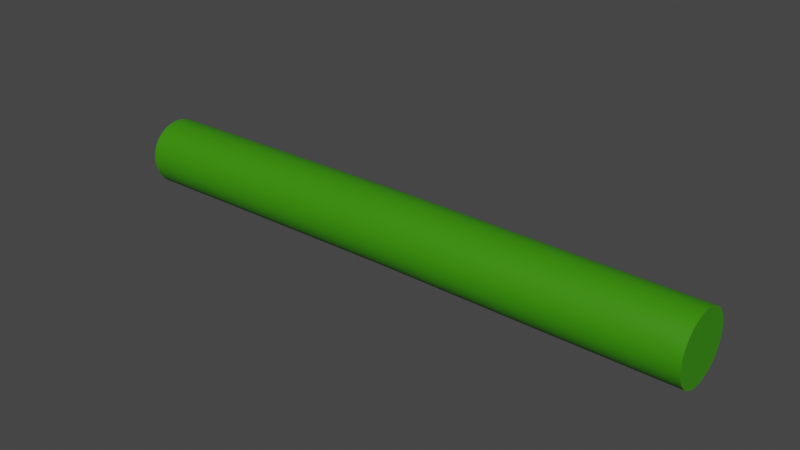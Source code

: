 # Source: Gusano_hueso.blend  (saved by Blender 3.2.14; exported with 4.5.12 LTS)
import bpy
from mathutils import Matrix  # noqa: F401  (used for matrix-valued properties, if any)

bpy.ops.wm.read_factory_settings(use_empty=True)
scene = bpy.context.scene
scene.name = 'Scene'

# ---- collections
col_collection = bpy.data.collections.new('Collection'); scene.collection.children.link(col_collection)

# ---- materials (node trees are filled in below, after node groups)
mat_gusano = bpy.data.materials.new('Gusano')
mat_gusano.use_transparent_shadow = False

# ---- material node trees
mat_gusano.use_nodes = True; mat_gusano.node_tree.nodes.clear()
_N = mat_gusano.node_tree.nodes; _L = mat_gusano.node_tree.links
n0 = _N.new('ShaderNodeBsdfPrincipled'); n0.name = 'Principled BSDF'; n0.location = (10, 300)
n0.distribution = 'GGX'
n0.subsurface_method = 'RANDOM_WALK_SKIN'
n0.inputs[0].default_value = (0.04113, 0.2697, 0.0, 1.0)
n0.inputs[3].default_value = 1.45
n0.inputs[27].default_value = (0.0, 0.0, 0.0, 1.0)
n0.inputs[28].default_value = 1.0
n1 = _N.new('ShaderNodeOutputMaterial'); n1.name = 'Material Output'; n1.location = (300, 300)
_L.new(n0.outputs[0], n1.inputs[0])
n1.is_active_output = True

# ---- world
world_world = bpy.data.worlds.new('World'); scene.world = world_world
world_world.use_nodes = True; world_world.node_tree.nodes.clear()
_N = world_world.node_tree.nodes; _L = world_world.node_tree.links
n0 = _N.new('ShaderNodeOutputWorld'); n0.name = 'World Output'; n0.location = (300, 300)
n1 = _N.new('ShaderNodeBackground'); n1.name = 'Background'; n1.location = (10, 300)
n1.inputs[0].default_value = (0.05088, 0.05088, 0.05088, 1.0)
_L.new(n1.outputs[0], n0.inputs[0])
n0.is_active_output = True
world_world.color = (0.05088, 0.05088, 0.05088)
world_world.use_sun_shadow = False
world_world.sun_shadow_jitter_overblur = 0.0

# ---- meshes
me_beziercurve = bpy.data.meshes.new('BezierCurve')
me_beziercurve.from_pydata([(1.179, 0.09239, 0.09305), (1.179, 0.0448, 0.1406), (1.179, -0.0202, 0.1581), (1.179, -0.0852, 0.1406), (1.179, -0.1328, 0.09305), (1.179, -0.1502, 0.02805), (1.179, -0.1328, -0.03695), (1.179, -0.0852, -0.08453), (1.179, -0.0202, -0.1019), (1.179, 0.0448, -0.08453), (1.179, 0.09239, -0.03695), (1.179, 0.1098, 0.02805), (-1.005, 0.1147, 0.0648), (-1.007, 0.06877, 0.114), (-1.008, 0.004421, 0.1336), (-1.009, -0.06113, 0.1184), (-1.008, -0.1103, 0.07246), (-1.007, -0.13, 0.008109), (-1.005, -0.1148, -0.05743), (-1.003, -0.06888, -0.1066), (-1.002, -0.004529, -0.1262), (-1.001, 0.06102, -0.111), (-1.001, 0.1102, -0.06509), (-1.003, 0.1299, -0.0007367), (-1.005, 0.1147, 0.0648), (-1.007, 0.06877, 0.114), (-1.008, 0.004421, 0.1336), (-1.009, -0.06113, 0.1184), (-1.008, -0.1103, 0.07246), (-1.007, -0.13, 0.008109), (-1.005, -0.1148, -0.05743), (-1.003, -0.06888, -0.1066), (-1.002, -0.004529, -0.1262), (-1.001, 0.06102, -0.111), (-1.001, 0.1102, -0.06509), (-1.003, 0.1299, -0.0007367), (-0.721, 0.1101, 0.07175), (-0.723, 0.06417, 0.1209), (-0.7245, -0.0001879, 0.1405), (-0.7253, -0.06574, 0.1253), (-0.725, -0.1149, 0.07941), (-0.7237, -0.1346, 0.01506), (-0.7219, -0.1194, -0.05048), (-0.7199, -0.07349, -0.09964), (-0.7184, -0.009136, -0.1193), (-0.7177, 0.05642, -0.1041), (-0.718, 0.1056, -0.05814), (-0.7192, 0.1252, 0.006213), (-0.2823, 0.1026, 0.08226), (-0.2843, 0.05665, 0.1314), (-0.2859, -0.007705, 0.151), (-0.2868, -0.07326, 0.1358), (-0.2866, -0.1224, 0.08991), (-0.2854, -0.1421, 0.02556), (-0.2836, -0.1269, -0.03998), (-0.2816, -0.081, -0.08914), (-0.28, -0.01665, -0.1087), (-0.2792, 0.0489, -0.09356), (-0.2794, 0.09809, -0.04763), (-0.2805, 0.1177, 0.01672), (0.03894, 0.0952, 0.09208), (0.03793, 0.04846, 0.1405), (0.03705, -0.0162, 0.159), (0.03653, -0.08148, 0.1427), (0.0365, -0.1299, 0.09598), (0.03698, -0.1484, 0.03131), (0.03784, -0.1322, -0.03396), (0.03884, -0.08544, -0.08235), (0.03973, -0.02077, -0.1009), (0.04025, 0.04451, -0.08461), (0.04028, 0.09291, -0.03787), (0.03979, 0.1115, 0.0268), (0.1761, 0.0937, 0.09359), (0.1752, 0.04689, 0.1419), (0.1744, -0.01781, 0.1603), (0.1738, -0.08306, 0.1439), (0.1737, -0.1314, 0.09712), (0.1741, -0.1498, 0.03241), (0.1749, -0.1334, -0.03285), (0.1758, -0.08661, -0.08117), (0.1767, -0.02189, -0.09959), (0.1772, 0.04336, -0.08319), (0.1773, 0.09167, -0.03635), (0.1769, 0.1101, 0.02835), (0.4435, 0.09313, 0.09368), (0.4435, 0.04554, 0.1413), (0.4434, -0.01946, 0.1587), (0.4433, -0.08446, 0.1413), (0.4431, -0.132, 0.09368), (0.4429, -0.1495, 0.02868), (0.4428, -0.132, -0.03632), (0.4428, -0.08446, -0.0839), (0.4429, -0.01946, -0.1013), (0.4431, 0.04554, -0.0839), (0.4433, 0.09313, -0.03632), (0.4434, 0.1105, 0.02868), (0.7563, 0.09262, 0.09323), (0.7563, 0.04503, 0.1408), (0.7563, -0.01997, 0.1582), (0.7562, -0.08497, 0.1408), (0.7561, -0.1325, 0.09323), (0.756, -0.15, 0.02823), (0.756, -0.1325, -0.03677), (0.756, -0.08497, -0.08435), (0.756, -0.01997, -0.1018), (0.7561, 0.04503, -0.08435), (0.7562, 0.09262, -0.03677), (0.7563, 0.11, 0.02823), (1.179, 0.09239, 0.09305), (1.179, 0.0448, 0.1406), (1.179, -0.0202, 0.1581), (1.179, -0.0852, 0.1406), (1.179, -0.1328, 0.09305), (1.179, -0.1502, 0.02805), (1.179, -0.1328, -0.03695), (1.179, -0.0852, -0.08453), (1.179, -0.0202, -0.1019), (1.179, 0.0448, -0.08453), (1.179, 0.09239, -0.03695), (1.179, 0.1098, 0.02805), (0.1075, 0.09445, 0.09283), (0.1083, 0.1108, 0.02757), (0.1066, 0.04768, 0.1412), (0.1057, -0.01701, 0.1597), (0.1052, -0.08227, 0.1433), (0.1051, -0.1306, 0.09655), (0.1056, -0.1491, 0.03186), (0.1064, -0.1328, -0.03341), (0.1073, -0.08602, -0.08176), (0.1082, -0.02133, -0.1002), (0.1087, 0.04393, -0.0839), (0.1088, 0.09229, -0.03711)], [], [(9, 7, 8), (10, 7, 9), (10, 6, 7), (11, 6, 10), (11, 5, 6), (0, 5, 11), (0, 4, 5), (1, 4, 0), (1, 3, 4), (2, 3, 1), (19, 21, 20), (19, 22, 21), (18, 22, 19), (18, 23, 22), (17, 23, 18), (17, 12, 23), (16, 12, 17), (16, 13, 12), (15, 13, 16), (15, 14, 13), (24, 36, 47, 35), (25, 37, 36, 24), (26, 38, 37, 25), (27, 39, 38, 26), (28, 40, 39, 27), (29, 41, 40, 28), (30, 42, 41, 29), (31, 43, 42, 30), (32, 44, 43, 31), (33, 45, 44, 32), (34, 46, 45, 33), (35, 47, 46, 34), (37, 49, 48, 36), (38, 50, 49, 37), (39, 51, 50, 38), (40, 52, 51, 39), (41, 53, 52, 40), (42, 54, 53, 41), (43, 55, 54, 42), (44, 56, 55, 43), (45, 57, 56, 44), (46, 58, 57, 45), (47, 59, 58, 46), (48, 60, 71, 59), (49, 61, 60, 48), (50, 62, 61, 49), (51, 63, 62, 50), (52, 64, 63, 51), (53, 65, 64, 52), (54, 66, 65, 53), (55, 67, 66, 54), (56, 68, 67, 55), (57, 69, 68, 56), (58, 70, 69, 57), (59, 71, 70, 58), (72, 84, 95, 83), (120, 72, 83, 121), (122, 73, 72, 120), (123, 74, 73, 122), (124, 75, 74, 123), (125, 76, 75, 124), (126, 77, 76, 125), (127, 78, 77, 126), (128, 79, 78, 127), (129, 80, 79, 128), (130, 81, 80, 129), (131, 82, 81, 130), (121, 83, 82, 131), (73, 85, 84, 72), (74, 86, 85, 73), (75, 87, 86, 74), (76, 88, 87, 75), (77, 89, 88, 76), (78, 90, 89, 77), (79, 91, 90, 78), (80, 92, 91, 79), (81, 93, 92, 80), (82, 94, 93, 81), (83, 95, 94, 82), (84, 96, 107, 95), (85, 97, 96, 84), (86, 98, 97, 85), (87, 99, 98, 86), (88, 100, 99, 87), (89, 101, 100, 88), (90, 102, 101, 89), (91, 103, 102, 90), (92, 104, 103, 91), (93, 105, 104, 92), (94, 106, 105, 93), (95, 107, 106, 94), (96, 108, 119, 107), (97, 109, 108, 96), (98, 110, 109, 97), (99, 111, 110, 98), (100, 112, 111, 99), (101, 113, 112, 100), (102, 114, 113, 101), (103, 115, 114, 102), (104, 116, 115, 103), (105, 117, 116, 104), (106, 118, 117, 105), (107, 119, 118, 106), (71, 121, 131, 70), (70, 131, 130, 69), (69, 130, 129, 68), (68, 129, 128, 67), (67, 128, 127, 66), (66, 127, 126, 65), (65, 126, 125, 64), (64, 125, 124, 63), (63, 124, 123, 62), (62, 123, 122, 61), (61, 122, 120, 60), (60, 120, 121, 71), (36, 48, 59, 47)])
me_beziercurve.polygons.foreach_set('use_smooth', [True] * 116)
_uv = me_beziercurve.uv_layers.new(name='UVMap')
_uv.uv.foreach_set('vector', [0.8182, 0.0, 0.6364, 0.0, 0.7273, 0.0, 0.9091, 0.0, 0.6364, 0.0, 0.8182, 0.0, 0.9091, 0.0, 0.5455, 0.0, 0.6364, 0.0, 1.0, 0.0, 0.5455, 0.0, 0.9091, 0.0, 1.0, 0.0, 0.4545, 0.0, 0.5455, 0.0, 0.0, 0.0, 0.4545, 0.0, 1.0, 0.0, 0.0, 0.0, 0.3636, 0.0, 0.4545, 0.0, 0.09091, 0.0, 0.3636, 0.0, 0.0, 0.0, 0.09091, 0.0, 0.2727, 0.0, 0.3636, 0.0, 0.1818, 0.0, 0.2727, 0.0, 0.09091, 0.0, 0.6364, 0.0, 0.8182, 0.0, 0.7273, 0.0, 0.6364, 0.0, 0.9091, 0.0, 0.8182, 0.0, 0.5455, 0.0, 0.9091, 0.0, 0.6364, 0.0, 0.5455, 0.0, 1.0, 0.0, 0.9091, 0.0, 0.4545, 0.0, 1.0, 0.0, 0.5455, 0.0, 0.4545, 0.0, 0.0, 0.0, 1.0, 0.0, 0.3636, 0.0, 0.0, 0.0, 0.4545, 0.0, 0.3636, 0.0, 0.09091, 0.0, 0.0, 0.0, 0.2727, 0.0, 0.09091, 0.0, 0.3636, 0.0, 0.2727, 0.0, 0.1818, 0.0, 0.09091, 0.0, 0.0, 1.0, 0.08333, 1.0, 0.08333, 0.9167, 0.0, 0.9167, 0.0, 0.08333, 0.08333, 0.08333, 0.08333, 0.0, 0.0, 0.0, 0.0, 0.1667, 0.08333, 0.1667, 0.08333, 0.08333, 0.0, 0.08333, 0.0, 0.25, 0.08333, 0.25, 0.08333, 0.1667, 0.0, 0.1667, 0.0, 0.3333, 0.08333, 0.3333, 0.08333, 0.25, 0.0, 0.25, 0.0, 0.4167, 0.08333, 0.4167, 0.08333, 0.3333, 0.0, 0.3333, 0.0, 0.5, 0.08333, 0.5, 0.08333, 0.4167, 0.0, 0.4167, 0.0, 0.5833, 0.08333, 0.5833, 0.08333, 0.5, 0.0, 0.5, 0.0, 0.6667, 0.08333, 0.6667, 0.08333, 0.5833, 0.0, 0.5833, 0.0, 0.75, 0.08333, 0.75, 0.08333, 0.6667, 0.0, 0.6667, 0.0, 0.8333, 0.08333, 0.8333, 0.08333, 0.75, 0.0, 0.75, 0.0, 0.9167, 0.08333, 0.9167, 0.08333, 0.8333, 0.0, 0.8333, 0.08333, 0.08333, 0.25, 0.08333, 0.25, 0.0, 0.08333, 0.0, 0.08333, 0.1667, 0.25, 0.1667, 0.25, 0.08333, 0.08333, 0.08333, 0.08333, 0.25, 0.25, 0.25, 0.25, 0.1667, 0.08333, 0.1667, 0.08333, 0.3333, 0.25, 0.3333, 0.25, 0.25, 0.08333, 0.25, 0.08333, 0.4167, 0.25, 0.4167, 0.25, 0.3333, 0.08333, 0.3333, 0.08333, 0.5, 0.25, 0.5, 0.25, 0.4167, 0.08333, 0.4167, 0.08333, 0.5833, 0.25, 0.5833, 0.25, 0.5, 0.08333, 0.5, 0.08333, 0.6667, 0.25, 0.6667, 0.25, 0.5833, 0.08333, 0.5833, 0.08333, 0.75, 0.25, 0.75, 0.25, 0.6667, 0.08333, 0.6667, 0.08333, 0.8333, 0.25, 0.8333, 0.25, 0.75, 0.08333, 0.75, 0.08333, 0.9167, 0.25, 0.9167, 0.25, 0.8333, 0.08333, 0.8333, 0.25, 1.0, 0.4167, 1.0, 0.4167, 0.9167, 0.25, 0.9167, 0.25, 0.08333, 0.4167, 0.08333, 0.4167, 0.0, 0.25, 0.0, 0.25, 0.1667, 0.4167, 0.1667, 0.4167, 0.08333, 0.25, 0.08333, 0.25, 0.25, 0.4167, 0.25, 0.4167, 0.1667, 0.25, 0.1667, 0.25, 0.3333, 0.4167, 0.3333, 0.4167, 0.25, 0.25, 0.25, 0.25, 0.4167, 0.4167, 0.4167, 0.4167, 0.3333, 0.25, 0.3333, 0.25, 0.5, 0.4167, 0.5, 0.4167, 0.4167, 0.25, 0.4167, 0.25, 0.5833, 0.4167, 0.5833, 0.4167, 0.5, 0.25, 0.5, 0.25, 0.6667, 0.4167, 0.6667, 0.4167, 0.5833, 0.25, 0.5833, 0.25, 0.75, 0.4167, 0.75, 0.4167, 0.6667, 0.25, 0.6667, 0.25, 0.8333, 0.4167, 0.8333, 0.4167, 0.75, 0.25, 0.75, 0.25, 0.9167, 0.4167, 0.9167, 0.4167, 0.8333, 0.25, 0.8333, 0.5, 1.0, 0.6667, 1.0, 0.6667, 0.9167, 0.5, 0.9167, 0.4583, 1.0, 0.5, 1.0, 0.5, 0.9167, 0.4583, 0.9167, 0.4583, 0.08333, 0.5, 0.08333, 0.5, 0.0, 0.4583, 0.0, 0.4583, 0.1667, 0.5, 0.1667, 0.5, 0.08333, 0.4583, 0.08333, 0.4583, 0.25, 0.5, 0.25, 0.5, 0.1667, 0.4583, 0.1667, 0.4583, 0.3333, 0.5, 0.3333, 0.5, 0.25, 0.4583, 0.25, 0.4583, 0.4167, 0.5, 0.4167, 0.5, 0.3333, 0.4583, 0.3333, 0.4583, 0.5, 0.5, 0.5, 0.5, 0.4167, 0.4583, 0.4167, 0.4583, 0.5833, 0.5, 0.5833, 0.5, 0.5, 0.4583, 0.5, 0.4583, 0.6667, 0.5, 0.6667, 0.5, 0.5833, 0.4583, 0.5833, 0.4583, 0.75, 0.5, 0.75, 0.5, 0.6667, 0.4583, 0.6667, 0.4583, 0.8333, 0.5, 0.8333, 0.5, 0.75, 0.4583, 0.75, 0.4583, 0.9167, 0.5, 0.9167, 0.5, 0.8333, 0.4583, 0.8333, 0.5, 0.08333, 0.6667, 0.08333, 0.6667, 0.0, 0.5, 0.0, 0.5, 0.1667, 0.6667, 0.1667, 0.6667, 0.08333, 0.5, 0.08333, 0.5, 0.25, 0.6667, 0.25, 0.6667, 0.1667, 0.5, 0.1667, 0.5, 0.3333, 0.6667, 0.3333, 0.6667, 0.25, 0.5, 0.25, 0.5, 0.4167, 0.6667, 0.4167, 0.6667, 0.3333, 0.5, 0.3333, 0.5, 0.5, 0.6667, 0.5, 0.6667, 0.4167, 0.5, 0.4167, 0.5, 0.5833, 0.6667, 0.5833, 0.6667, 0.5, 0.5, 0.5, 0.5, 0.6667, 0.6667, 0.6667, 0.6667, 0.5833, 0.5, 0.5833, 0.5, 0.75, 0.6667, 0.75, 0.6667, 0.6667, 0.5, 0.6667, 0.5, 0.8333, 0.6667, 0.8333, 0.6667, 0.75, 0.5, 0.75, 0.5, 0.9167, 0.6667, 0.9167, 0.6667, 0.8333, 0.5, 0.8333, 0.6667, 1.0, 0.8333, 1.0, 0.8333, 0.9167, 0.6667, 0.9167, 0.6667, 0.08333, 0.8333, 0.08333, 0.8333, 0.0, 0.6667, 0.0, 0.6667, 0.1667, 0.8333, 0.1667, 0.8333, 0.08333, 0.6667, 0.08333, 0.6667, 0.25, 0.8333, 0.25, 0.8333, 0.1667, 0.6667, 0.1667, 0.6667, 0.3333, 0.8333, 0.3333, 0.8333, 0.25, 0.6667, 0.25, 0.6667, 0.4167, 0.8333, 0.4167, 0.8333, 0.3333, 0.6667, 0.3333, 0.6667, 0.5, 0.8333, 0.5, 0.8333, 0.4167, 0.6667, 0.4167, 0.6667, 0.5833, 0.8333, 0.5833, 0.8333, 0.5, 0.6667, 0.5, 0.6667, 0.6667, 0.8333, 0.6667, 0.8333, 0.5833, 0.6667, 0.5833, 0.6667, 0.75, 0.8333, 0.75, 0.8333, 0.6667, 0.6667, 0.6667, 0.6667, 0.8333, 0.8333, 0.8333, 0.8333, 0.75, 0.6667, 0.75, 0.6667, 0.9167, 0.8333, 0.9167, 0.8333, 0.8333, 0.6667, 0.8333, 0.8333, 1.0, 1.0, 1.0, 1.0, 0.9167, 0.8333, 0.9167, 0.8333, 0.08333, 1.0, 0.08333, 1.0, 0.0, 0.8333, 0.0, 0.8333, 0.1667, 1.0, 0.1667, 1.0, 0.08333, 0.8333, 0.08333, 0.8333, 0.25, 1.0, 0.25, 1.0, 0.1667, 0.8333, 0.1667, 0.8333, 0.3333, 1.0, 0.3333, 1.0, 0.25, 0.8333, 0.25, 0.8333, 0.4167, 1.0, 0.4167, 1.0, 0.3333, 0.8333, 0.3333, 0.8333, 0.5, 1.0, 0.5, 1.0, 0.4167, 0.8333, 0.4167, 0.8333, 0.5833, 1.0, 0.5833, 1.0, 0.5, 0.8333, 0.5, 0.8333, 0.6667, 1.0, 0.6667, 1.0, 0.5833, 0.8333, 0.5833, 0.8333, 0.75, 1.0, 0.75, 1.0, 0.6667, 0.8333, 0.6667, 0.8333, 0.8333, 1.0, 0.8333, 1.0, 0.75, 0.8333, 0.75, 0.8333, 0.9167, 1.0, 0.9167, 1.0, 0.8333, 0.8333, 0.8333, 0.4167, 0.9167, 0.4583, 0.9167, 0.4583, 0.8333, 0.4167, 0.8333, 0.4167, 0.8333, 0.4583, 0.8333, 0.4583, 0.75, 0.4167, 0.75, 0.4167, 0.75, 0.4583, 0.75, 0.4583, 0.6667, 0.4167, 0.6667, 0.4167, 0.6667, 0.4583, 0.6667, 0.4583, 0.5833, 0.4167, 0.5833, 0.4167, 0.5833, 0.4583, 0.5833, 0.4583, 0.5, 0.4167, 0.5, 0.4167, 0.5, 0.4583, 0.5, 0.4583, 0.4167, 0.4167, 0.4167, 0.4167, 0.4167, 0.4583, 0.4167, 0.4583, 0.3333, 0.4167, 0.3333, 0.4167, 0.3333, 0.4583, 0.3333, 0.4583, 0.25, 0.4167, 0.25, 0.4167, 0.25, 0.4583, 0.25, 0.4583, 0.1667, 0.4167, 0.1667, 0.4167, 0.1667, 0.4583, 0.1667, 0.4583, 0.08333, 0.4167, 0.08333, 0.4167, 0.08333, 0.4583, 0.08333, 0.4583, 0.0, 0.4167, 0.0, 0.4167, 1.0, 0.4583, 1.0, 0.4583, 0.9167, 0.4167, 0.9167, 0.08333, 1.0, 0.25, 1.0, 0.25, 0.9167, 0.08333, 0.9167])
me_beziercurve.materials.append(mat_gusano)
me_beziercurve.update()
arm_armature_001 = bpy.data.armatures.new('Armature.001')  # bones are not reproduced

# ---- objects
ob_beziercurve = bpy.data.objects.new('BezierCurve', me_beziercurve)
ob_armature = bpy.data.objects.new('Armature', arm_armature_001)

# ---- transforms, parenting, visibility, modifiers, constraints
ob_beziercurve.location = (0.0, 0.0, 0.0)
ob_beziercurve.scale = (1.259, 1.259, 1.259)
_m = ob_beziercurve.modifiers.new('Armature', 'ARMATURE')
_m.object = ob_armature
_m.use_bone_envelopes = True
_m = ob_beziercurve.modifiers.new('Subdivision', 'SUBSURF')
_m.levels = 2
ob_armature.parent = ob_beziercurve
ob_armature.matrix_parent_inverse = Matrix(((0.7943, -0.0, 0.0, 1.032), (-0.0, 0.7943, -0.0, 0.0), (0.0, 0.0, 0.7943, -0.004549), (-0.0, 0.0, -0.0, 1.0)))
ob_armature.location = (-1.247, 0.0, 0.03414)
ob_armature.rotation_euler = (0.0, -1.571, 0.0)

# ---- collection membership
col_collection.objects.link(ob_beziercurve)
col_collection.objects.link(ob_armature)

# ---- scene / render settings (as saved in the file)
scene.frame_start = 0; scene.frame_end = 40; scene.frame_set(0)
scene.render.engine = 'BLENDER_EEVEE_NEXT'
scene.cycles.sampling_pattern = 'TABULATED_SOBOL'
scene.cycles.use_light_tree = False
scene.view_settings.view_transform = 'Filmic'
bpy.context.view_layer.update()

# ---- added for rendering (the .blend has no active camera and no usable light): camera, sun
cam_auto = bpy.data.cameras.new('AutoCamera')
cam_auto.lens = 50.0
cam_auto.sensor_width = 36.0
cam_auto.clip_end = 1000.0
ob_auto_camera = bpy.data.objects.new('AutoCamera', cam_auto)
scene.collection.objects.link(ob_auto_camera)
ob_auto_camera.location = (2.73166, -3.13618, 2.14199)
ob_auto_camera.rotation_euler = (1.09748, -7.21219e-08, 0.694738)
scene.camera = ob_auto_camera
light_auto_sun = bpy.data.lights.new('AutoSun', 'SUN')
light_auto_sun.energy = 3.0
light_auto_sun.angle = 0.0523599
ob_auto_sun = bpy.data.objects.new('AutoSun', light_auto_sun)
scene.collection.objects.link(ob_auto_sun)
ob_auto_sun.rotation_euler = (0.872665, 0.174533, 0.523599)
bpy.context.view_layer.update()
